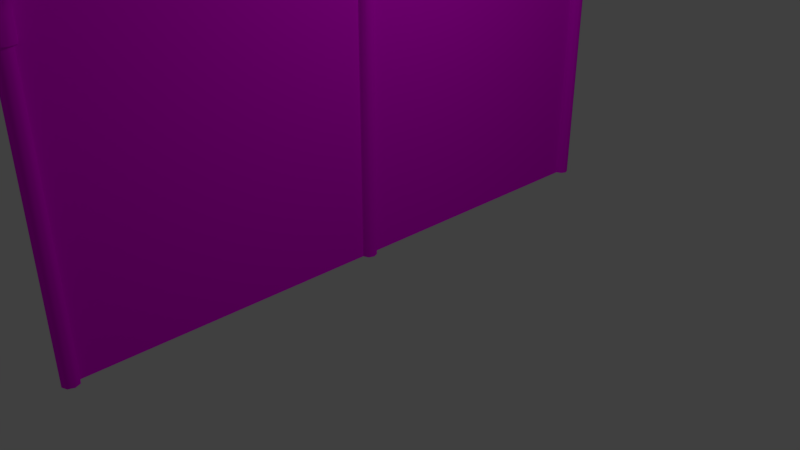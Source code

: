 # Source: wallfence.blend  (saved by Blender 2.79.0; exported with 4.5.12 LTS)
import bpy
from mathutils import Matrix  # noqa: F401  (used for matrix-valued properties, if any)

bpy.ops.wm.read_factory_settings(use_empty=True)
scene = bpy.context.scene
scene.name = 'Scene'

# ---- collections
col_collection_1 = bpy.data.collections.new('Collection 1'); scene.collection.children.link(col_collection_1)

# ---- images (referenced by path relative to the original .blend; pixels are not part of the script)
import os
ASSET_DIR = os.environ.get("B2B_ASSET_DIR", "")  # directory of the original .blend (textures are referenced by path, not embedded)
HERE = os.path.dirname(os.path.abspath(__file__))  # packed textures are extracted next to this script under _unpacked/

def load_image(name, relpath, width, height, colorspace="sRGB"):
    """Load a texture the original file referenced (path relative to the .blend, or extracted next to this script)."""
    p = next((c for c in (os.path.join(HERE, relpath), os.path.join(ASSET_DIR, relpath)) if relpath and os.path.exists(c)), "")
    if p:
        img = bpy.data.images.load(p, check_existing=True)
        img.name = name
    else:  # same state as the original file: an image datablock whose file is absent (Cycles renders it pink)
        img = bpy.data.images.new(name, width, height)
        img.source = "FILE"
        img.filepath = "//" + (relpath or name)
    img.colorspace_settings.name = colorspace
    return img
img_ao2 = load_image('AO2', '', 512, 512, 'sRGB')

# ---- materials (node trees are filled in below, after node groups)
mat_material_001 = bpy.data.materials.new('Material.001')
mat_material_001.alpha_threshold = 0.0
mat_material_001.roughness = 0.5

# ---- material node trees
mat_material_001.use_nodes = True; mat_material_001.node_tree.nodes.clear()
_N = mat_material_001.node_tree.nodes; _L = mat_material_001.node_tree.links
n0 = _N.new('ShaderNodeOutputMaterial'); n0.name = 'Material Output'; n0.location = (300, 300)
n1 = _N.new('ShaderNodeBsdfDiffuse'); n1.name = 'Diffuse BSDF'; n1.location = (10, 300)
n2 = _N.new('ShaderNodeTexImage'); n2.name = 'Image Texture'; n2.location = (-180, 300)
n2.width = 140
n2.image = img_ao2
_L.new(n1.outputs[0], n0.inputs[0])
_L.new(n2.outputs[0], n1.inputs[0])
n0.is_active_output = True

# ---- world
world_world = bpy.data.worlds.new('World'); scene.world = world_world
world_world.color = (0.05088, 0.05088, 0.05088)
world_world.use_sun_shadow = False
world_world.sun_shadow_jitter_overblur = 0.0
world_world.cycles.sampling_method = 'MANUAL'

# ---- cameras
cam_camera = bpy.data.cameras.new('Camera')
cam_camera.clip_end = 100.0
cam_camera.lens = 35.0
cam_camera.sensor_width = 32.0
cam_camera.sensor_height = 18.0
cam_camera.ortho_scale = 7.314
cam_camera.dof.focus_distance = 0.0

# ---- lights
light_lamp = bpy.data.lights.new('Lamp', 'POINT')
light_lamp.transmission_factor = 0.0
light_lamp.cutoff_distance = 30.0
light_lamp.energy = 100.0
light_lamp.shadow_buffer_clip_start = 1.001
light_lamp.shadow_soft_size = 0.1
light_lamp.shadow_maximum_resolution = 0.006
light_lamp.use_absolute_resolution = True

# ---- meshes
me_cylinder_002 = bpy.data.meshes.new('Cylinder.002')
me_cylinder_002.from_pydata([(0.0, 0.1, -2.0), (0.0, 0.1, 1.72), (0.07071, 0.07071, -2.0), (0.07071, 0.07071, 1.72), (0.1, -4.371e-09, -2.0), (0.1, -4.371e-09, 1.72), (0.07071, -0.07071, -2.0), (0.07071, -0.07071, 1.72), (-8.742e-09, -0.1, -2.0), (-8.742e-09, -0.1, 1.72), (-0.07071, -0.07071, -2.0), (-0.07071, -0.07071, 1.72), (-0.1, 1.192e-09, -2.0), (-0.1, 1.192e-09, 1.72), (-0.07071, 0.07071, -2.0), (-0.07071, 0.07071, 1.72), (9.104e-16, -7.72, 1.9), (-8.66e-16, -0.2798, 1.9), (0.07071, -7.72, 1.929), (0.07071, -0.2798, 1.929), (0.1, -7.72, 2.0), (0.1, -0.2798, 2.0), (0.07071, -7.72, 2.071), (0.07071, -0.2798, 2.071), (-8.742e-09, -7.72, 2.1), (-8.742e-09, -0.2798, 2.1), (-0.07071, -7.72, 2.071), (-0.07071, -0.2798, 2.071), (-0.1, -7.72, 2.0), (-0.1, -0.2798, 2.0), (-0.07071, -7.72, 1.929), (-0.07071, -0.2798, 1.929), (0.0, -3.9, -2.0), (0.0, -3.9, 2.0), (0.07071, -3.929, -2.0), (0.07071, -3.929, 2.0), (0.1, -4.0, -2.0), (0.1, -4.0, 2.0), (0.07071, -4.071, -2.0), (0.07071, -4.071, 2.0), (-8.742e-09, -4.1, -2.0), (-8.742e-09, -4.1, 2.0), (-0.07071, -4.071, -2.0), (-0.07071, -4.071, 2.0), (-0.1, -4.0, -2.0), (-0.1, -4.0, 2.0), (-0.07071, -3.929, -2.0), (-0.07071, -3.929, 2.0), (0.0, -7.9, -2.0), (0.0, -7.9, 1.725), (0.07071, -7.929, -2.0), (0.07071, -7.929, 1.725), (0.1, -8.0, -2.0), (0.1, -8.0, 1.725), (0.07071, -8.071, -2.0), (0.07071, -8.071, 1.725), (-8.742e-09, -8.1, -2.0), (-8.742e-09, -8.1, 1.725), (-0.07071, -8.071, -2.0), (-0.07071, -8.071, 1.725), (-0.1, -8.0, -2.0), (-0.1, -8.0, 1.725), (-0.07071, -7.929, -2.0), (-0.07071, -7.929, 1.725), (5.875e-08, -0.1289, 1.445), (4.647e-08, -0.1426, 1.458), (1.796e-07, -0.5599, 1.87), (1.783e-07, -0.5472, 1.856), (-0.09112, -0.09112, 1.445), (-0.1008, -0.1008, 1.458), (-0.09112, -0.5599, 1.908), (-0.1008, -0.5472, 1.898), (-0.1289, -5.456e-08, 1.445), (-0.1426, -4.024e-08, 1.458), (-0.1289, -0.5599, 1.999), (-0.1426, -0.5472, 1.999), (-0.09112, 0.09112, 1.445), (-0.1008, 0.1008, 1.458), (-0.09112, -0.5599, 2.09), (-0.1008, -0.5472, 2.1), (-1.358e-08, 0.1289, 1.445), (-3.4e-08, 0.1426, 1.458), (1.945e-07, -0.5599, 2.128), (1.908e-07, -0.5472, 2.141), (0.09112, 0.09112, 1.445), (0.1008, 0.1008, 1.458), (0.09112, -0.5599, 2.09), (0.1008, -0.5472, 2.1), (0.1289, 3.966e-08, 1.445), (0.1426, 4.477e-08, 1.458), (0.1289, -0.5599, 1.999), (0.1426, -0.5472, 1.999), (0.09112, -0.09112, 1.445), (0.1008, -0.1008, 1.458), (0.09112, -0.5599, 1.908), (0.1008, -0.5472, 1.898), (4.647e-08, -0.1426, 1.724), (-0.001738, -0.1639, 1.83), (9.151e-08, -0.2809, 1.856), (-0.1008, -0.2809, 1.898), (-0.1026, -0.1344, 1.86), (-0.1008, -0.1008, 1.724), (-0.1426, -0.2809, 1.999), (-0.1444, -0.06306, 1.931), (-0.1426, -4.024e-08, 1.724), (-0.1008, -0.2809, 2.1), (-0.1026, 0.008248, 2.002), (-0.1008, 0.1008, 1.724), (1.04e-07, -0.2809, 2.141), (-0.001738, 0.03779, 2.032), (-3.4e-08, 0.1426, 1.724), (0.1008, -0.2809, 2.1), (0.09911, 0.008248, 2.002), (0.1008, 0.1008, 1.724), (0.1426, -0.2809, 1.999), (0.1409, -0.06306, 1.931), (0.1426, 4.477e-08, 1.724), (0.1008, -0.2809, 1.898), (0.09911, -0.1344, 1.86), (0.1008, -0.1008, 1.724), (4.647e-08, -0.1426, 1.458), (1.783e-07, -0.5472, 1.856), (-0.1008, -0.1008, 1.458), (-0.1008, -0.5472, 1.898), (-0.1426, -4.024e-08, 1.458), (-0.1426, -0.5472, 1.999), (-0.1008, 0.1008, 1.458), (-0.1008, -0.5472, 2.1), (-3.4e-08, 0.1426, 1.458), (1.908e-07, -0.5472, 2.141), (0.1008, 0.1008, 1.458), (0.1008, -0.5472, 2.1), (0.1426, 4.477e-08, 1.458), (0.1426, -0.5472, 1.999), (0.1008, -0.1008, 1.458), (0.1008, -0.5472, 1.898), (9.943e-10, -4.364, 1.873), (1.12e-16, -4.362, 1.858), (9.943e-10, -3.636, 1.873), (-4.876e-17, -3.638, 1.858), (0.09002, -4.364, 1.91), (0.1007, -4.362, 1.899), (0.09002, -3.636, 1.91), (0.1007, -3.638, 1.899), (0.1423, -4.362, 2.0), (0.1273, -4.364, 2.0), (0.1273, -3.636, 2.0), (0.1423, -3.638, 2.0), (0.1007, -4.362, 2.101), (0.09002, -4.364, 2.09), (0.09002, -3.636, 2.09), (0.1007, -3.638, 2.101), (-1.244e-08, -4.362, 2.142), (-9.611e-09, -4.364, 2.127), (-9.611e-09, -3.636, 2.127), (-1.244e-08, -3.638, 2.142), (-0.1007, -4.362, 2.101), (-0.09002, -4.364, 2.09), (-0.09002, -3.636, 2.09), (-0.1007, -3.638, 2.101), (-0.1423, -4.362, 2.0), (-0.1273, -4.364, 2.0), (-0.1273, -3.636, 2.0), (-0.1423, -3.638, 2.0), (-0.09002, -4.364, 1.91), (-0.1007, -4.362, 1.899), (-0.09002, -3.636, 1.91), (-0.1007, -3.638, 1.899), (1.326e-09, -3.864, 1.408), (-3.309e-24, -3.858, 1.422), (0.08687, -3.9, 1.408), (0.1007, -3.899, 1.422), (0.1284, -4.0, 1.408), (0.1423, -4.0, 1.422), (0.08687, -4.1, 1.408), (0.1007, -4.101, 1.422), (-9.28e-09, -4.136, 1.408), (-1.244e-08, -4.142, 1.422), (-0.08687, -4.1, 1.408), (-0.1007, -4.101, 1.422), (-0.1284, -4.0, 1.408), (-0.1423, -4.0, 1.422), (-0.08687, -3.9, 1.408), (-0.1007, -3.899, 1.422), (-1.676e-08, -7.871, 1.445), (-2.93e-17, -7.857, 1.458), (2.794e-09, -7.44, 1.87), (-1.172e-16, -7.453, 1.856), (0.09112, -7.909, 1.445), (0.1008, -7.899, 1.458), (0.09112, -7.44, 1.908), (0.1008, -7.453, 1.898), (0.1289, -8.0, 1.445), (0.1426, -8.0, 1.458), (0.1289, -7.44, 1.999), (0.1426, -7.453, 1.999), (0.09112, -8.091, 1.445), (0.1008, -8.101, 1.458), (0.09112, -7.44, 2.09), (0.1008, -7.453, 2.1), (-2.841e-08, -8.129, 1.445), (-1.247e-08, -8.143, 1.458), (-1.211e-08, -7.44, 2.128), (-1.247e-08, -7.453, 2.141), (-0.09112, -8.091, 1.445), (-0.1008, -8.101, 1.458), (-0.09112, -7.44, 2.09), (-0.1008, -7.453, 2.1), (-0.1289, -8.0, 1.445), (-0.1426, -8.0, 1.458), (-0.1289, -7.44, 1.999), (-0.1426, -7.453, 1.999), (-0.09112, -7.909, 1.445), (-0.1008, -7.899, 1.458), (-0.09112, -7.44, 1.908), (-0.1008, -7.453, 1.898), (-2.93e-17, -7.857, 1.724), (0.001738, -7.836, 1.83), (-3.772e-17, -7.719, 1.856), (0.1008, -7.719, 1.898), (0.1026, -7.866, 1.86), (0.1008, -7.899, 1.724), (0.1426, -7.719, 1.999), (0.1444, -7.937, 1.931), (0.1426, -8.0, 1.724), (0.1008, -7.719, 2.1), (0.1026, -8.008, 2.002), (0.1008, -8.101, 1.724), (-1.247e-08, -7.719, 2.141), (0.001738, -8.038, 2.032), (-1.247e-08, -8.143, 1.724), (-0.1008, -7.719, 2.1), (-0.09911, -8.008, 2.002), (-0.1008, -8.101, 1.724), (-0.1426, -7.719, 1.999), (-0.1409, -7.937, 1.931), (-0.1426, -8.0, 1.724), (-0.1008, -7.719, 1.898), (-0.09911, -7.866, 1.86), (-0.1008, -7.899, 1.724), (-2.93e-17, -7.857, 1.458), (-1.172e-16, -7.453, 1.856), (0.1008, -7.899, 1.458), (0.1008, -7.453, 1.898), (0.1426, -8.0, 1.458), (0.1426, -7.453, 1.999), (0.1008, -8.101, 1.458), (0.1008, -7.453, 2.1), (-1.247e-08, -8.143, 1.458), (-1.247e-08, -7.453, 2.141), (-0.1008, -8.101, 1.458), (-0.1008, -7.453, 2.1), (-0.1426, -8.0, 1.458), (-0.1426, -7.453, 1.999), (-0.1008, -7.899, 1.458), (-0.1008, -7.453, 1.898), (-3.309e-24, -3.858, 1.826), (0.1007, -3.899, 1.826), (0.1423, -4.0, 1.826), (0.1007, -4.101, 1.826), (-1.244e-08, -4.142, 1.826), (-0.1007, -4.101, 1.826), (-0.1423, -4.0, 1.826), (-0.1007, -3.899, 1.826), (5.854e-17, -4.14, 1.858), (4.676e-18, -3.86, 1.858), (0.1007, -3.86, 1.899), (0.1007, -4.14, 1.899), (0.1423, -4.0, 2.0), (-0.1423, -4.0, 2.0), (-0.1007, -3.86, 1.899), (-0.1007, -4.14, 1.899), (1.12e-16, -4.362, 1.858), (-4.876e-17, -3.638, 1.858), (0.1007, -4.362, 1.899), (0.1007, -3.638, 1.899), (0.1423, -4.362, 2.0), (0.1423, -3.638, 2.0), (0.1007, -4.362, 2.101), (0.1007, -3.638, 2.101), (-1.244e-08, -4.362, 2.142), (-1.244e-08, -3.638, 2.142), (-0.1007, -4.362, 2.101), (-0.1007, -3.638, 2.101), (-0.1423, -4.362, 2.0), (-0.1423, -3.638, 2.0), (-0.1007, -4.362, 1.899), (-0.1007, -3.638, 1.899), (-3.309e-24, -3.858, 1.422), (0.1007, -3.899, 1.422), (0.1423, -4.0, 1.422), (0.1007, -4.101, 1.422), (-1.244e-08, -4.142, 1.422), (-0.1007, -4.101, 1.422), (-0.1423, -4.0, 1.422), (-0.1007, -3.899, 1.422), (1.748e-07, 0.0, -2.0), (0.0, -8.0, -2.0), (0.0, 0.0, 2.0), (-1.748e-07, -8.0, 2.0)], [], [(0, 1, 3, 2), (2, 3, 5, 4), (4, 5, 7, 6), (6, 7, 9, 8), (8, 9, 11, 10), (10, 11, 13, 12), (12, 13, 15, 14), (14, 15, 1, 0), (16, 17, 19, 18), (18, 19, 21, 20), (20, 21, 23, 22), (22, 23, 25, 24), (24, 25, 27, 26), (26, 27, 29, 28), (28, 29, 31, 30), (30, 31, 17, 16), (32, 33, 35, 34), (34, 35, 37, 36), (36, 37, 39, 38), (38, 39, 41, 40), (40, 41, 43, 42), (42, 43, 45, 44), (44, 45, 47, 46), (46, 47, 33, 32), (48, 49, 51, 50), (50, 51, 53, 52), (52, 53, 55, 54), (54, 55, 57, 56), (56, 57, 59, 58), (58, 59, 61, 60), (60, 61, 63, 62), (62, 63, 49, 48), (66, 94, 90, 86, 82, 78, 74, 70), (68, 64, 65, 69), (66, 70, 71, 67), (72, 68, 69, 73), (70, 74, 75, 71), (76, 72, 73, 77), (74, 78, 79, 75), (80, 76, 77, 81), (78, 82, 83, 79), (84, 80, 81, 85), (82, 86, 87, 83), (88, 84, 85, 89), (86, 90, 91, 87), (92, 88, 89, 93), (90, 94, 95, 91), (64, 92, 93, 65), (94, 66, 67, 95), (68, 72, 76, 80, 84, 88, 92, 64), (124, 104, 107, 126), (126, 107, 110, 128), (128, 110, 113, 130), (130, 113, 116, 132), (132, 116, 119, 134), (98, 121, 123, 99), (120, 96, 101, 122), (119, 118, 97, 96), (118, 117, 98, 97), (114, 133, 135, 117), (116, 115, 118, 119), (115, 114, 117, 118), (111, 131, 133, 114), (113, 112, 115, 116), (112, 111, 114, 115), (108, 129, 131, 111), (110, 109, 112, 113), (109, 108, 111, 112), (105, 127, 129, 108), (107, 106, 109, 110), (106, 105, 108, 109), (102, 125, 127, 105), (104, 103, 106, 107), (103, 102, 105, 106), (99, 123, 125, 102), (101, 100, 103, 104), (100, 99, 102, 103), (117, 135, 121, 98), (96, 97, 100, 101), (97, 98, 99, 100), (122, 101, 104, 124), (134, 119, 96, 120), (138, 166, 162, 158, 154, 150, 146, 142), (170, 172, 174, 176, 178, 180, 182, 168), (140, 136, 137, 141), (138, 142, 143, 139), (145, 140, 141, 144), (142, 146, 147, 143), (149, 145, 144, 148), (146, 150, 151, 147), (153, 149, 148, 152), (150, 154, 155, 151), (157, 153, 152, 156), (154, 158, 159, 155), (161, 157, 156, 160), (158, 162, 163, 159), (164, 161, 160, 165), (162, 166, 167, 163), (136, 164, 165, 137), (166, 138, 139, 167), (170, 168, 169, 171), (172, 170, 171, 173), (174, 172, 173, 175), (176, 174, 175, 177), (178, 176, 177, 179), (180, 178, 179, 181), (182, 180, 181, 183), (168, 182, 183, 169), (140, 145, 149, 153, 157, 161, 164, 136), (186, 214, 210, 206, 202, 198, 194, 190), (188, 184, 185, 189), (186, 190, 191, 187), (192, 188, 189, 193), (190, 194, 195, 191), (196, 192, 193, 197), (194, 198, 199, 195), (200, 196, 197, 201), (198, 202, 203, 199), (204, 200, 201, 205), (202, 206, 207, 203), (208, 204, 205, 209), (206, 210, 211, 207), (212, 208, 209, 213), (210, 214, 215, 211), (184, 212, 213, 185), (214, 186, 187, 215), (188, 192, 196, 200, 204, 208, 212, 184), (244, 224, 227, 246), (246, 227, 230, 248), (248, 230, 233, 250), (250, 233, 236, 252), (252, 236, 239, 254), (218, 241, 243, 219), (240, 216, 221, 242), (239, 238, 217, 216), (238, 237, 218, 217), (234, 253, 255, 237), (236, 235, 238, 239), (235, 234, 237, 238), (231, 251, 253, 234), (233, 232, 235, 236), (232, 231, 234, 235), (228, 249, 251, 231), (230, 229, 232, 233), (229, 228, 231, 232), (225, 247, 249, 228), (227, 226, 229, 230), (226, 225, 228, 229), (222, 245, 247, 225), (224, 223, 226, 227), (223, 222, 225, 226), (219, 243, 245, 222), (221, 220, 223, 224), (220, 219, 222, 223), (237, 255, 241, 218), (216, 217, 220, 221), (217, 218, 219, 220), (242, 221, 224, 244), (254, 239, 216, 240), (279, 278, 276, 268, 277), (278, 279, 281, 280), (262, 269, 270, 263), (256, 265, 266, 257), (265, 273, 275, 266), (295, 263, 256, 288), (290, 258, 259, 291), (291, 259, 260, 292), (292, 260, 261, 293), (293, 261, 262, 294), (294, 262, 263, 295), (289, 257, 258, 290), (272, 264, 267, 274), (261, 271, 269, 262), (269, 285, 287, 270), (258, 268, 267, 259), (284, 269, 271, 286), (282, 283, 285, 269, 284), (280, 281, 283, 282), (260, 264, 271, 261), (263, 270, 265, 256), (266, 275, 277, 268), (257, 266, 268, 258), (270, 287, 273, 265), (259, 267, 264, 260), (286, 271, 264, 272), (274, 267, 268, 276), (288, 256, 257, 289), (296, 297, 299, 298)])
me_cylinder_002.polygons.foreach_set('use_smooth', [True] * 188)
_uv = me_cylinder_002.uv_layers.new(name='UVMap')
_uv.uv.foreach_set('vector', [0.9185, 0.8512, 0.9185, 0.4799, 0.9279, 0.4799, 0.9279, 0.8512, 0.9279, 0.8512, 0.9279, 0.4799, 0.9373, 0.4799, 0.9373, 0.8512, 0.9373, 0.8512, 0.9373, 0.4799, 0.9467, 0.4799, 0.9467, 0.8512, 0.9467, 0.8512, 0.9467, 0.4799, 0.956, 0.4799, 0.956, 0.8512, 0.956, 0.8512, 0.956, 0.4799, 0.9654, 0.4799, 0.9654, 0.8512, 0.9654, 0.8512, 0.9654, 0.4799, 0.9748, 0.4799, 0.9748, 0.8512, 0.9748, 0.8512, 0.9748, 0.4799, 0.9842, 0.4799, 0.9842, 0.8512, 0.9842, 0.8512, 0.9842, 0.4799, 0.9936, 0.4799, 0.9936, 0.8512, 0.7365, 0.7477, 0.7365, 0.05727, 0.7465, 0.05727, 0.7465, 0.7477, 0.7465, 0.7477, 0.7465, 0.05727, 0.7566, 0.05727, 0.7566, 0.7477, 0.7566, 0.7477, 0.7566, 0.05727, 0.7667, 0.05727, 0.7667, 0.7477, 0.7667, 0.7477, 0.7667, 0.05727, 0.7768, 0.05727, 0.7768, 0.7477, 0.7768, 0.7477, 0.7768, 0.05727, 0.7869, 0.05727, 0.7869, 0.7477, 0.7869, 0.7477, 0.7869, 0.05727, 0.797, 0.05727, 0.797, 0.7477, 0.797, 0.7477, 0.797, 0.05727, 0.8071, 0.05727, 0.8071, 0.7477, 0.8071, 0.7477, 0.8071, 0.05727, 0.8172, 0.05727, 0.8172, 0.7477, 0.8307, 0.417, 0.8307, 0.03204, 0.8405, 0.03204, 0.8405, 0.417, 0.8405, 0.417, 0.8405, 0.03204, 0.8502, 0.03204, 0.8502, 0.417, 0.8502, 0.417, 0.8502, 0.03204, 0.8599, 0.03204, 0.8599, 0.417, 0.8599, 0.417, 0.8599, 0.03204, 0.8697, 0.03204, 0.8697, 0.417, 0.8697, 0.417, 0.8697, 0.03204, 0.8794, 0.03204, 0.8794, 0.417, 0.8794, 0.417, 0.8794, 0.03204, 0.8891, 0.03204, 0.8891, 0.417, 0.8891, 0.417, 0.8891, 0.03204, 0.8989, 0.03204, 0.8989, 0.417, 0.8989, 0.417, 0.8989, 0.03204, 0.9086, 0.03204, 0.9086, 0.417, 0.8305, 0.8514, 0.8305, 0.48, 0.8399, 0.48, 0.8399, 0.8514, 0.8399, 0.8514, 0.8399, 0.48, 0.8493, 0.48, 0.8493, 0.8514, 0.8493, 0.8514, 0.8493, 0.48, 0.8587, 0.48, 0.8587, 0.8514, 0.8587, 0.8514, 0.8587, 0.48, 0.8681, 0.48, 0.8681, 0.8514, 0.8681, 0.8514, 0.8681, 0.48, 0.8775, 0.48, 0.8775, 0.8514, 0.8775, 0.8514, 0.8775, 0.48, 0.8869, 0.48, 0.8869, 0.8514, 0.8869, 0.8514, 0.8869, 0.48, 0.8962, 0.48, 0.8962, 0.8514, 0.8962, 0.8514, 0.8962, 0.48, 0.9056, 0.48, 0.9056, 0.8514, 0.6117, 0.7417, 0.6117, 0.7531, 0.6037, 0.7611, 0.5924, 0.7611, 0.5844, 0.7531, 0.5844, 0.7417, 0.5924, 0.7337, 0.6037, 0.7337, 0.5047, 0.7531, 0.5047, 0.7417, 0.5061, 0.7411, 0.5061, 0.7537, 0.6117, 0.7417, 0.6037, 0.7337, 0.6043, 0.7323, 0.6132, 0.7411, 0.4967, 0.7611, 0.5047, 0.7531, 0.5061, 0.7537, 0.4973, 0.7625, 0.6037, 0.7337, 0.5924, 0.7337, 0.5918, 0.7323, 0.6043, 0.7323, 0.4854, 0.7611, 0.4967, 0.7611, 0.4973, 0.7625, 0.4847, 0.7625, 0.5924, 0.7337, 0.5844, 0.7417, 0.583, 0.7411, 0.5918, 0.7323, 0.4773, 0.7531, 0.4854, 0.7611, 0.4847, 0.7625, 0.4759, 0.7537, 0.5844, 0.7417, 0.5844, 0.7531, 0.583, 0.7537, 0.583, 0.7411, 0.4773, 0.7417, 0.4773, 0.7531, 0.4759, 0.7537, 0.4759, 0.7411, 0.5844, 0.7531, 0.5924, 0.7611, 0.5918, 0.7625, 0.583, 0.7537, 0.4854, 0.7337, 0.4773, 0.7417, 0.4759, 0.7411, 0.4847, 0.7323, 0.5924, 0.7611, 0.6037, 0.7611, 0.6043, 0.7625, 0.5918, 0.7625, 0.4967, 0.7337, 0.4854, 0.7337, 0.4847, 0.7323, 0.4973, 0.7323, 0.6037, 0.7611, 0.6117, 0.7531, 0.6132, 0.7537, 0.6043, 0.7625, 0.5047, 0.7417, 0.4967, 0.7337, 0.4973, 0.7323, 0.5061, 0.7411, 0.6117, 0.7531, 0.6117, 0.7417, 0.6132, 0.7411, 0.6132, 0.7537, 0.5047, 0.7531, 0.4967, 0.7611, 0.4854, 0.7611, 0.4773, 0.7531, 0.4773, 0.7417, 0.4854, 0.7337, 0.4967, 0.7337, 0.5047, 0.7417, 0.0343, 0.8382, 0.0343, 0.8137, 0.04711, 0.8137, 0.04711, 0.8382, 0.04711, 0.8382, 0.04711, 0.8137, 0.05991, 0.8137, 0.05991, 0.8382, 0.05991, 0.8382, 0.05991, 0.8137, 0.07272, 0.8137, 0.07272, 0.8382, 0.07272, 0.8382, 0.07272, 0.8137, 0.08552, 0.8137, 0.08552, 0.8382, 0.08552, 0.8382, 0.08552, 0.8137, 0.09833, 0.8137, 0.09833, 0.8382, 0.008694, 0.7625, 0.008694, 0.7381, 0.0215, 0.7381, 0.0215, 0.7625, 0.008694, 0.8382, 0.008694, 0.8137, 0.0215, 0.8137, 0.0215, 0.8382, 0.09833, 0.8137, 0.09833, 0.7881, 0.1111, 0.7881, 0.1111, 0.8137, 0.09833, 0.7881, 0.09833, 0.7625, 0.1111, 0.7625, 0.1111, 0.7881, 0.08552, 0.7625, 0.08552, 0.7381, 0.09833, 0.7381, 0.09833, 0.7625, 0.08552, 0.8137, 0.08552, 0.7881, 0.09833, 0.7881, 0.09833, 0.8137, 0.08552, 0.7881, 0.08552, 0.7625, 0.09833, 0.7625, 0.09833, 0.7881, 0.07272, 0.7625, 0.07272, 0.7381, 0.08552, 0.7381, 0.08552, 0.7625, 0.07272, 0.8137, 0.07272, 0.7881, 0.08552, 0.7881, 0.08552, 0.8137, 0.07272, 0.7881, 0.07272, 0.7625, 0.08552, 0.7625, 0.08552, 0.7881, 0.05991, 0.7625, 0.05991, 0.7381, 0.07272, 0.7381, 0.07272, 0.7625, 0.05991, 0.8137, 0.05991, 0.7881, 0.07272, 0.7881, 0.07272, 0.8137, 0.05991, 0.7881, 0.05991, 0.7625, 0.07272, 0.7625, 0.07272, 0.7881, 0.04711, 0.7625, 0.04711, 0.7381, 0.05991, 0.7381, 0.05991, 0.7625, 0.04711, 0.8137, 0.04711, 0.7881, 0.05991, 0.7881, 0.05991, 0.8137, 0.04711, 0.7881, 0.04711, 0.7625, 0.05991, 0.7625, 0.05991, 0.7881, 0.0343, 0.7625, 0.0343, 0.7381, 0.04711, 0.7381, 0.04711, 0.7625, 0.0343, 0.8137, 0.0343, 0.7881, 0.04711, 0.7881, 0.04711, 0.8137, 0.0343, 0.7881, 0.0343, 0.7625, 0.04711, 0.7625, 0.04711, 0.7881, 0.0215, 0.7625, 0.0215, 0.7381, 0.0343, 0.7381, 0.0343, 0.7625, 0.0215, 0.8137, 0.0215, 0.7881, 0.0343, 0.7881, 0.0343, 0.8137, 0.0215, 0.7881, 0.0215, 0.7625, 0.0343, 0.7625, 0.0343, 0.7881, 0.09833, 0.7625, 0.09833, 0.7381, 0.1111, 0.7381, 0.1111, 0.7625, 0.008694, 0.8137, 0.008694, 0.7881, 0.0215, 0.7881, 0.0215, 0.8137, 0.008694, 0.7881, 0.008694, 0.7625, 0.0215, 0.7625, 0.0215, 0.7881, 0.0215, 0.8382, 0.0215, 0.8137, 0.0343, 0.8137, 0.0343, 0.8382, 0.09833, 0.8382, 0.09833, 0.8137, 0.1111, 0.8137, 0.1111, 0.8382, 0.6454, 0.7419, 0.6454, 0.7523, 0.6382, 0.7595, 0.628, 0.7594, 0.6208, 0.7519, 0.6207, 0.7416, 0.6279, 0.7344, 0.6382, 0.7345, 0.4689, 0.7546, 0.4689, 0.7419, 0.4599, 0.733, 0.449, 0.733, 0.4412, 0.7407, 0.4412, 0.7534, 0.4502, 0.7624, 0.4611, 0.7624, 0.6622, 0.7343, 0.655, 0.7416, 0.6528, 0.7407, 0.6613, 0.7322, 0.6454, 0.7419, 0.6382, 0.7345, 0.6391, 0.7324, 0.6476, 0.741, 0.6725, 0.7344, 0.6622, 0.7343, 0.6613, 0.7322, 0.6734, 0.7323, 0.6382, 0.7345, 0.6279, 0.7344, 0.627, 0.7322, 0.6391, 0.7324, 0.6797, 0.7418, 0.6725, 0.7344, 0.6734, 0.7323, 0.6819, 0.7409, 0.6279, 0.7344, 0.6207, 0.7416, 0.6186, 0.7408, 0.627, 0.7322, 0.6797, 0.7521, 0.6797, 0.7418, 0.6819, 0.7409, 0.6819, 0.753, 0.6207, 0.7416, 0.6208, 0.7519, 0.6187, 0.7528, 0.6186, 0.7408, 0.6724, 0.7594, 0.6797, 0.7521, 0.6819, 0.753, 0.6734, 0.7615, 0.6208, 0.7519, 0.628, 0.7594, 0.6271, 0.7615, 0.6187, 0.7528, 0.6622, 0.7593, 0.6724, 0.7594, 0.6734, 0.7615, 0.6613, 0.7615, 0.628, 0.7594, 0.6382, 0.7595, 0.6391, 0.7617, 0.6271, 0.7615, 0.6551, 0.7518, 0.6622, 0.7593, 0.6613, 0.7615, 0.653, 0.7528, 0.6382, 0.7595, 0.6454, 0.7523, 0.6476, 0.7531, 0.6391, 0.7617, 0.655, 0.7416, 0.6551, 0.7518, 0.653, 0.7528, 0.6528, 0.7407, 0.6454, 0.7523, 0.6454, 0.7419, 0.6476, 0.741, 0.6476, 0.7531, 0.4689, 0.7546, 0.4611, 0.7624, 0.4614, 0.763, 0.4704, 0.754, 0.4689, 0.7419, 0.4689, 0.7546, 0.4704, 0.754, 0.4704, 0.7413, 0.4599, 0.733, 0.4689, 0.7419, 0.4704, 0.7413, 0.4614, 0.7323, 0.449, 0.733, 0.4599, 0.733, 0.4614, 0.7323, 0.4487, 0.7323, 0.4412, 0.7407, 0.449, 0.733, 0.4487, 0.7323, 0.4397, 0.7413, 0.4412, 0.7534, 0.4412, 0.7407, 0.4397, 0.7413, 0.4397, 0.754, 0.4502, 0.7624, 0.4412, 0.7534, 0.4397, 0.754, 0.4487, 0.763, 0.4611, 0.7624, 0.4502, 0.7624, 0.4487, 0.763, 0.4614, 0.763, 0.6622, 0.7343, 0.6725, 0.7344, 0.6797, 0.7418, 0.6797, 0.7521, 0.6724, 0.7594, 0.6622, 0.7593, 0.6551, 0.7518, 0.655, 0.7416, 0.521, 0.7611, 0.513, 0.7531, 0.513, 0.7417, 0.521, 0.7337, 0.5324, 0.7337, 0.5404, 0.7417, 0.5404, 0.7531, 0.5324, 0.7611, 0.5681, 0.7337, 0.5567, 0.7337, 0.5561, 0.7323, 0.5687, 0.7323, 0.521, 0.7611, 0.5324, 0.7611, 0.533, 0.7625, 0.5204, 0.7625, 0.5761, 0.7417, 0.5681, 0.7337, 0.5687, 0.7323, 0.5775, 0.7411, 0.5324, 0.7611, 0.5404, 0.7531, 0.5418, 0.7537, 0.533, 0.7625, 0.5761, 0.7531, 0.5761, 0.7417, 0.5775, 0.7411, 0.5775, 0.7537, 0.5404, 0.7531, 0.5404, 0.7417, 0.5418, 0.7411, 0.5418, 0.7537, 0.5681, 0.7611, 0.5761, 0.7531, 0.5775, 0.7537, 0.5687, 0.7625, 0.5404, 0.7417, 0.5324, 0.7337, 0.533, 0.7323, 0.5418, 0.7411, 0.5567, 0.7611, 0.5681, 0.7611, 0.5687, 0.7625, 0.5561, 0.7625, 0.5324, 0.7337, 0.521, 0.7337, 0.5204, 0.7323, 0.533, 0.7323, 0.5487, 0.7531, 0.5567, 0.7611, 0.5561, 0.7625, 0.5473, 0.7537, 0.521, 0.7337, 0.513, 0.7417, 0.5116, 0.7411, 0.5204, 0.7323, 0.5487, 0.7417, 0.5487, 0.7531, 0.5473, 0.7537, 0.5473, 0.7411, 0.513, 0.7417, 0.513, 0.7531, 0.5116, 0.7537, 0.5116, 0.7411, 0.5567, 0.7337, 0.5487, 0.7417, 0.5473, 0.7411, 0.5561, 0.7323, 0.513, 0.7531, 0.521, 0.7611, 0.5204, 0.7625, 0.5116, 0.7537, 0.5681, 0.7337, 0.5761, 0.7417, 0.5761, 0.7531, 0.5681, 0.7611, 0.5567, 0.7611, 0.5487, 0.7531, 0.5487, 0.7417, 0.5567, 0.7337, 0.1541, 0.8382, 0.1541, 0.8137, 0.1669, 0.8137, 0.1669, 0.8382, 0.1669, 0.8382, 0.1669, 0.8137, 0.1797, 0.8137, 0.1797, 0.8382, 0.1797, 0.8382, 0.1797, 0.8137, 0.1925, 0.8137, 0.1925, 0.8382, 0.1925, 0.8382, 0.1925, 0.8137, 0.2053, 0.8137, 0.2053, 0.8382, 0.2053, 0.8382, 0.2053, 0.8137, 0.2182, 0.8137, 0.2182, 0.8382, 0.1285, 0.7625, 0.1285, 0.7381, 0.1413, 0.7381, 0.1413, 0.7625, 0.1285, 0.8382, 0.1285, 0.8137, 0.1413, 0.8137, 0.1413, 0.8382, 0.2182, 0.8137, 0.2182, 0.7881, 0.231, 0.7881, 0.231, 0.8137, 0.2182, 0.7881, 0.2182, 0.7625, 0.231, 0.7625, 0.231, 0.7881, 0.2053, 0.7625, 0.2053, 0.7381, 0.2182, 0.7381, 0.2182, 0.7625, 0.2053, 0.8137, 0.2053, 0.7881, 0.2182, 0.7881, 0.2182, 0.8137, 0.2053, 0.7881, 0.2053, 0.7625, 0.2182, 0.7625, 0.2182, 0.7881, 0.1925, 0.7625, 0.1925, 0.7381, 0.2053, 0.7381, 0.2053, 0.7625, 0.1925, 0.8137, 0.1925, 0.7881, 0.2053, 0.7881, 0.2053, 0.8137, 0.1925, 0.7881, 0.1925, 0.7625, 0.2053, 0.7625, 0.2053, 0.7881, 0.1797, 0.7625, 0.1797, 0.7381, 0.1925, 0.7381, 0.1925, 0.7625, 0.1797, 0.8137, 0.1797, 0.7881, 0.1925, 0.7881, 0.1925, 0.8137, 0.1797, 0.7881, 0.1797, 0.7625, 0.1925, 0.7625, 0.1925, 0.7881, 0.1669, 0.7625, 0.1669, 0.7381, 0.1797, 0.7381, 0.1797, 0.7625, 0.1669, 0.8137, 0.1669, 0.7881, 0.1797, 0.7881, 0.1797, 0.8137, 0.1669, 0.7881, 0.1669, 0.7625, 0.1797, 0.7625, 0.1797, 0.7881, 0.1541, 0.7625, 0.1541, 0.7381, 0.1669, 0.7381, 0.1669, 0.7625, 0.1541, 0.8137, 0.1541, 0.7881, 0.1669, 0.7881, 0.1669, 0.8137, 0.1541, 0.7881, 0.1541, 0.7625, 0.1669, 0.7625, 0.1669, 0.7881, 0.1413, 0.7625, 0.1413, 0.7381, 0.1541, 0.7381, 0.1541, 0.7625, 0.1413, 0.8137, 0.1413, 0.7881, 0.1541, 0.7881, 0.1541, 0.8137, 0.1413, 0.7881, 0.1413, 0.7625, 0.1541, 0.7625, 0.1541, 0.7881, 0.2182, 0.7625, 0.2182, 0.7381, 0.231, 0.7381, 0.231, 0.7625, 0.1285, 0.8137, 0.1285, 0.7881, 0.1413, 0.7881, 0.1413, 0.8137, 0.1285, 0.7881, 0.1285, 0.7625, 0.1413, 0.7625, 0.1413, 0.7881, 0.1413, 0.8382, 0.1413, 0.8137, 0.1541, 0.8137, 0.1541, 0.8382, 0.2182, 0.8382, 0.2182, 0.8137, 0.231, 0.8137, 0.231, 0.8382, 0.3208, 0.7386, 0.3208, 0.8448, 0.31, 0.8448, 0.3099, 0.7919, 0.3099, 0.7386, 0.3208, 0.8448, 0.3208, 0.7386, 0.3318, 0.7386, 0.3318, 0.8448, 0.3919, 0.7919, 0.4085, 0.7919, 0.3975, 0.8124, 0.3909, 0.8062, 0.2859, 0.7711, 0.2879, 0.7706, 0.2988, 0.7711, 0.2921, 0.7774, 0.2879, 0.7706, 0.2899, 0.7386, 0.2999, 0.7386, 0.2988, 0.7711, 0.3521, 0.8056, 0.3909, 0.8062, 0.3849, 0.8124, 0.3483, 0.8114, 0.2552, 0.7919, 0.2933, 0.7919, 0.2923, 0.8062, 0.2535, 0.8056, 0.2535, 0.8056, 0.2923, 0.8062, 0.2862, 0.8124, 0.2497, 0.8114, 0.3461, 0.7721, 0.3845, 0.7711, 0.3907, 0.7774, 0.3508, 0.7782, 0.3508, 0.7782, 0.3907, 0.7774, 0.3919, 0.7919, 0.3539, 0.7919, 0.3539, 0.7919, 0.3919, 0.7919, 0.3909, 0.8062, 0.3521, 0.8056, 0.2522, 0.7782, 0.2921, 0.7774, 0.2933, 0.7919, 0.2552, 0.7919, 0.2893, 0.8448, 0.2881, 0.8129, 0.2989, 0.8124, 0.3, 0.8448, 0.3907, 0.7774, 0.3974, 0.7711, 0.4085, 0.7919, 0.3919, 0.7919, 0.4085, 0.7919, 0.4086, 0.8448, 0.3987, 0.8448, 0.3975, 0.8124, 0.2933, 0.7919, 0.3099, 0.7919, 0.2989, 0.8124, 0.2923, 0.8062, 0.4085, 0.7386, 0.4085, 0.7919, 0.3974, 0.7711, 0.3986, 0.7386, 0.4195, 0.7386, 0.4195, 0.8448, 0.4086, 0.8448, 0.4085, 0.7919, 0.4085, 0.7386, 0.4304, 0.7386, 0.4304, 0.8448, 0.4195, 0.8448, 0.4195, 0.7386, 0.3845, 0.7711, 0.3865, 0.7706, 0.3974, 0.7711, 0.3907, 0.7774, 0.3909, 0.8062, 0.3975, 0.8124, 0.3868, 0.8129, 0.3849, 0.8124, 0.2988, 0.7711, 0.2999, 0.7386, 0.3099, 0.7386, 0.3099, 0.7919, 0.2921, 0.7774, 0.2988, 0.7711, 0.3099, 0.7919, 0.2933, 0.7919, 0.3975, 0.8124, 0.3987, 0.8448, 0.3879, 0.8448, 0.3868, 0.8129, 0.2923, 0.8062, 0.2989, 0.8124, 0.2881, 0.8129, 0.2862, 0.8124, 0.3986, 0.7386, 0.3974, 0.7711, 0.3865, 0.7706, 0.3886, 0.7386, 0.3, 0.8448, 0.2989, 0.8124, 0.3099, 0.7919, 0.31, 0.8448, 0.2475, 0.7721, 0.2859, 0.7711, 0.2921, 0.7774, 0.2522, 0.7782, 0.6978, 0.6978, 0.0318, 0.6978, 0.0318, 0.0318, 0.6978, 0.0318])
me_cylinder_002.materials.append(mat_material_001)
me_cylinder_002.use_remesh_preserve_volume = False
me_cylinder_002.use_remesh_preserve_attributes = False
me_cylinder_002.use_mirror_vertex_groups = False
me_cylinder_002.update()

# ---- objects
ob_cylinder_002 = bpy.data.objects.new('Cylinder.002', me_cylinder_002)
ob_lamp = bpy.data.objects.new('Lamp', light_lamp)
ob_camera = bpy.data.objects.new('Camera', cam_camera)

# ---- transforms, parenting, visibility, modifiers, constraints
ob_cylinder_002.location = (0.0, 4.0, 2.0)
ob_cylinder_002.lineart.crease_threshold = 0.0
ob_lamp.location = (4.076, 1.005, 5.904)
ob_lamp.rotation_euler = (0.6503, 0.05522, 1.866)
ob_lamp.lock_rotations_4d = False
ob_lamp.empty_display_type = 'ARROWS'
ob_lamp.color = (0.0, 0.0, 0.0, 0.0)
ob_lamp.lineart.crease_threshold = 0.0
ob_camera.location = (7.481, -6.508, 5.344)
ob_camera.rotation_euler = (1.109, 0.0, 0.8149)
ob_camera.lock_rotations_4d = False
ob_camera.empty_display_type = 'ARROWS'
ob_camera.color = (0.0, 0.0, 0.0, 0.0)
ob_camera.display_type = 'WIRE'
ob_camera.lineart.crease_threshold = 0.0

# ---- collection membership
col_collection_1.objects.link(ob_cylinder_002)
col_collection_1.objects.link(ob_lamp)
col_collection_1.objects.link(ob_camera)

# ---- scene / render settings (as saved in the file)
scene.camera = ob_camera
scene.frame_start = 1; scene.frame_end = 250; scene.frame_set(1)
scene.render.engine = 'CYCLES'
scene.render.resolution_percentage = 50
scene.render.dither_intensity = 0.0
scene.cycles.use_denoising = False
scene.cycles.samples = 512
scene.cycles.sampling_pattern = 'TABULATED_SOBOL'
scene.cycles.use_adaptive_sampling = False
scene.cycles.use_light_tree = False
scene.cycles.blur_glossy = 0.0
scene.cycles.sample_clamp_indirect = 0.0
scene.cycles.bake_type = 'AO'
scene.view_settings.view_transform = 'Standard'
bpy.context.view_layer.update()
